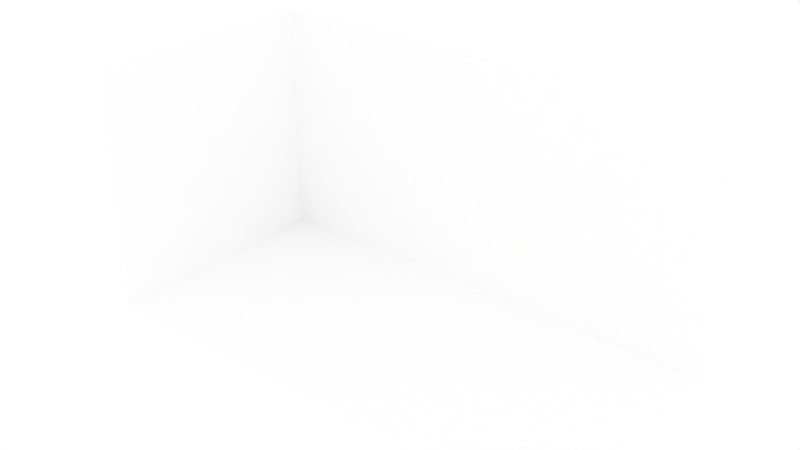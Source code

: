 # Source: room.blend  (saved by Blender 2.79.0; exported with 4.5.12 LTS)
import bpy
from mathutils import Matrix  # noqa: F401  (used for matrix-valued properties, if any)

bpy.ops.wm.read_factory_settings(use_empty=True)
scene = bpy.context.scene
scene.name = 'Scene'

# ---- collections
col_collection_1 = bpy.data.collections.new('Collection 1'); scene.collection.children.link(col_collection_1)

# ---- materials (node trees are filled in below, after node groups)
mat_material = bpy.data.materials.new('Material')
mat_material.alpha_threshold = 0.0
mat_material.use_transparent_shadow = False
mat_material.diffuse_color = (1.0, 1.0, 1.0, 1.0)
mat_material.roughness = 0.5
mat_material.line_color = (0.0, 0.0, 0.0, 1.0)

# ---- material node trees

# ---- world
world_world = bpy.data.worlds.new('World'); scene.world = world_world
world_world.color = (1.0, 1.0, 1.0)
world_world.use_sun_shadow = False
world_world.sun_shadow_jitter_overblur = 0.0
world_world.cycles.sampling_method = 'MANUAL'

# ---- meshes
me_cube = bpy.data.meshes.new('Cube')
me_cube.from_pydata([(3.0, 1.0, -1.0), (3.0, -1.0, -1.0), (-1.0, -1.0, -1.0), (-1.0, 1.0, -1.0), (3.0, 1.0, 1.0), (-1.0, -1.0, 1.0), (-1.0, 1.0, 1.0), (3.0, 0.9625, -0.9625), (3.0, -1.0, -0.947), (-0.9625, -1.0, -0.9625), (-0.9694, 0.9694, -0.9694), (3.0, 0.947, 1.0), (-0.947, -1.0, 1.0), (-0.9625, 0.9625, 1.0)], [], [(0, 1, 2, 3), (2, 5, 6, 3), (4, 0, 3, 6), (7, 10, 9, 8), (9, 10, 13, 12), (11, 13, 10, 7), (1, 0, 7, 8), (0, 4, 11, 7), (2, 1, 8, 9), (5, 2, 9, 12), (4, 6, 13, 11), (6, 5, 12, 13)])
me_cube.materials.append(mat_material)
me_cube.use_remesh_preserve_volume = False
me_cube.use_remesh_preserve_attributes = False
me_cube.use_mirror_vertex_groups = False
me_cube.update()

# ---- objects
ob_cube = bpy.data.objects.new('Cube', me_cube)

# ---- transforms, parenting, visibility, modifiers, constraints
ob_cube.location = (0.0, 0.0, 12.57)
ob_cube.scale = (12.57, 12.57, 12.57)
ob_cube.lock_rotations_4d = False
ob_cube.empty_display_type = 'ARROWS'
ob_cube.lineart.crease_threshold = 0.0

# ---- collection membership
col_collection_1.objects.link(ob_cube)

# ---- scene / render settings (as saved in the file)
scene.frame_start = 1; scene.frame_end = 250; scene.frame_set(1)
scene.render.engine = 'BLENDER_EEVEE_NEXT'
scene.render.resolution_percentage = 50
scene.render.dither_intensity = 0.0
scene.cycles.use_denoising = False
scene.cycles.samples = 128
scene.cycles.sampling_pattern = 'TABULATED_SOBOL'
scene.cycles.use_adaptive_sampling = False
scene.cycles.use_light_tree = False
scene.cycles.blur_glossy = 0.0
scene.cycles.sample_clamp_indirect = 0.0
scene.view_settings.view_transform = 'Standard'
bpy.context.view_layer.update()

# ---- added for rendering (the .blend has no active camera): camera
cam_auto = bpy.data.cameras.new('AutoCamera')
cam_auto.lens = 50.0
cam_auto.sensor_width = 36.0
cam_auto.clip_end = 1000.0
ob_auto_camera = bpy.data.objects.new('AutoCamera', cam_auto)
scene.collection.objects.link(ob_auto_camera)
ob_auto_camera.location = (69.5342, -68.3595, 58.1409)
ob_auto_camera.rotation_euler = (1.09748, -7.21219e-08, 0.694738)
scene.camera = ob_auto_camera
bpy.context.view_layer.update()
